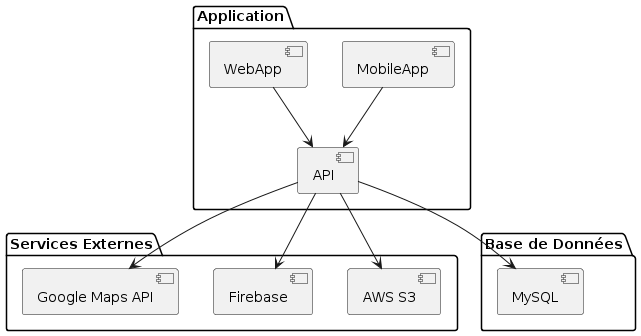

The diagram above was rendered by PlantUML. Its source (embedded in the PNG):
@startuml
package "Application" {
  [WebApp] 
  [MobileApp] 
  [API]
}

package "Services Externes" {
  [Google Maps API] 
  [Firebase]
  [AWS S3]
}

package "Base de Données" {
  [MySQL]
}

[WebApp] --> [API]
[MobileApp] --> [API]
[API] --> [MySQL]
[API] --> [Google Maps API]
[API] --> [Firebase]
[API] --> [AWS S3]
@enduml